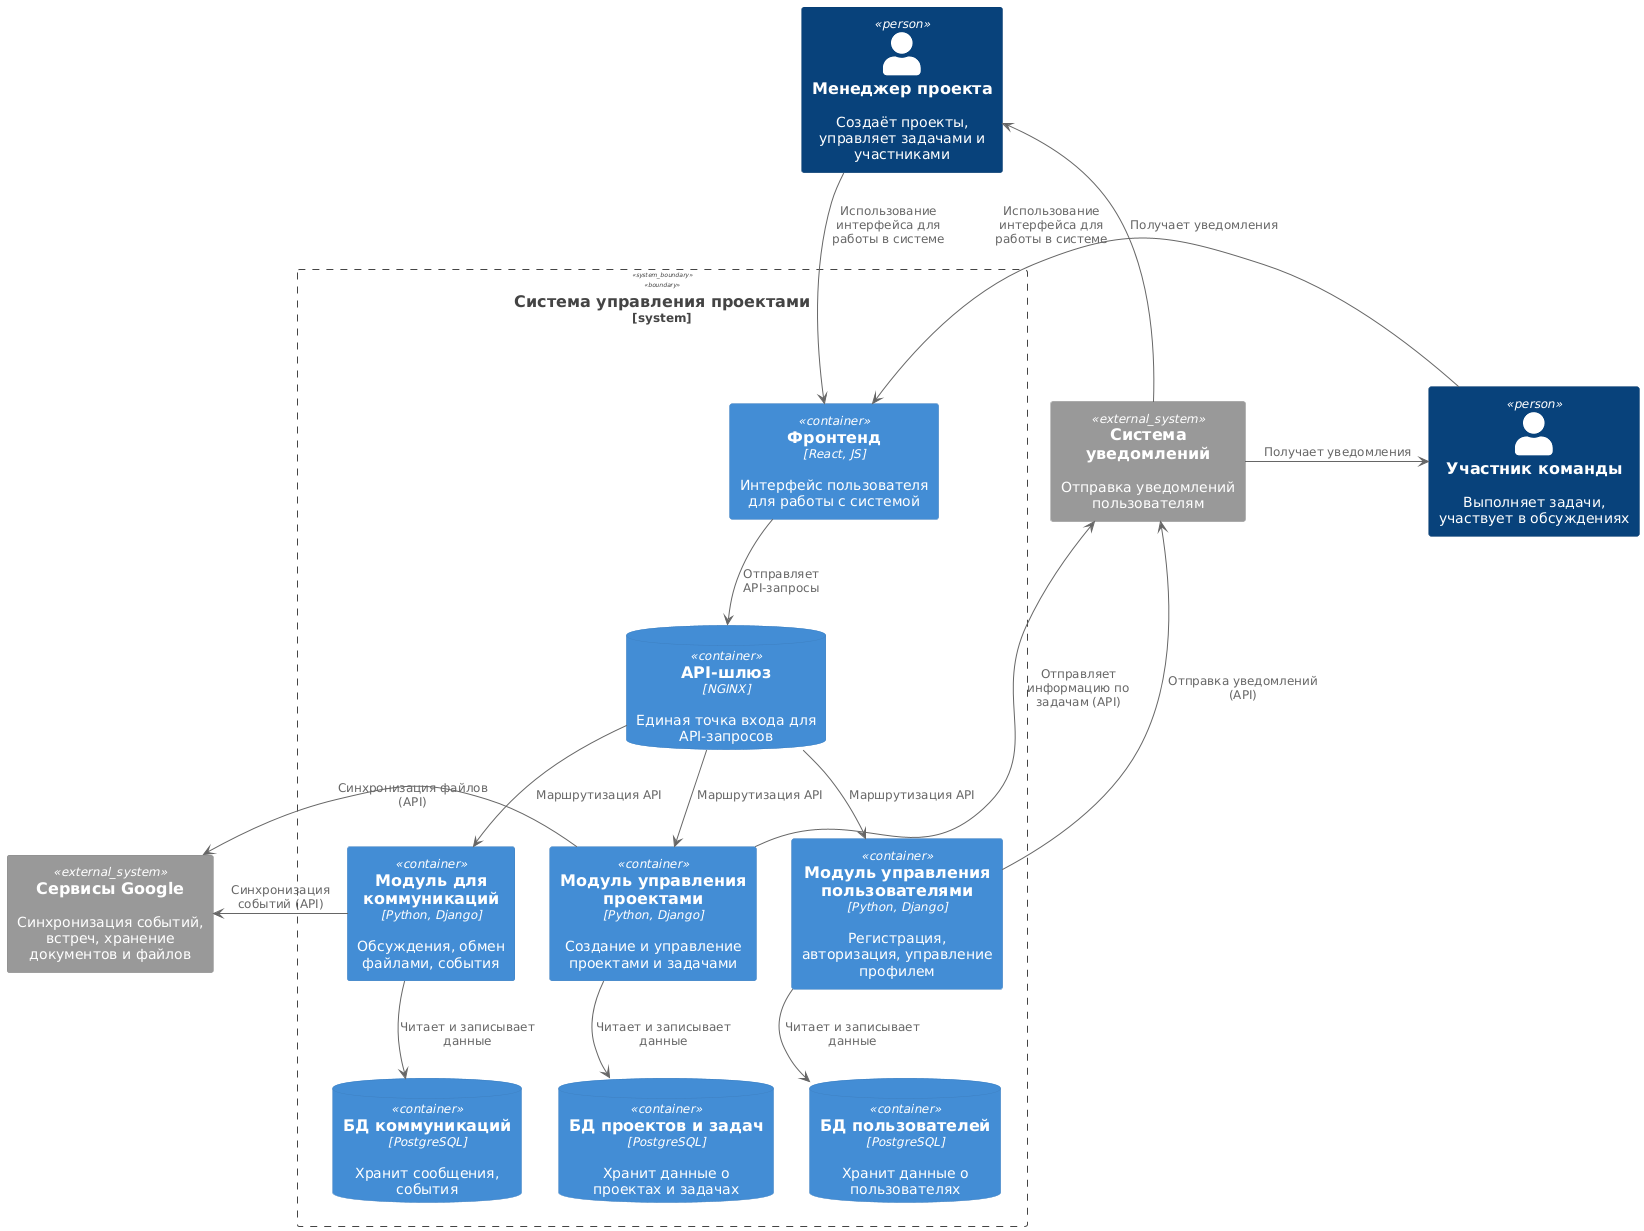

The diagram above was rendered by PlantUML. Its source (embedded in the PNG):
@startuml
!include <C4/C4_Container>

Person(manager, "Менеджер проекта", "Создаёт проекты, управляет задачами и участниками")
Person(team_member, "Участник команды", "Выполняет задачи, участвует в обсуждениях")

System_Ext(notifications, "Система уведомлений", "Отправка уведомлений пользователям")
System_Ext(google, "Сервисы Google", "Синхронизация событий, встреч, хранение документов и файлов")

System_Boundary(system, "Система управления проектами") {
    Container(front, "Фронтенд", "React, JS", "Интерфейс пользователя для работы с системой")
    Container(project_module, "Модуль управления проектами", "Python, Django", "Создание и управление проектами и задачами")
    Container(user_module, "Модуль управления пользователями", "Python, Django", "Регистрация, авторизация, управление профилем")
    Container(communication_module, "Модуль для коммуникаций", "Python, Django", "Обсуждения, обмен файлами, события")
    ContainerDb(user_db, "БД пользователей", "PostgreSQL", "Хранит данные о пользователях")
    ContainerDb(task_db, "БД проектов и задач", "PostgreSQL", "Хранит данные о проектах и задачах")
    ContainerDb(comm_db, "БД коммуникаций", "PostgreSQL", "Хранит сообщения, события")
    ContainerDb(api_gateway, "API-шлюз", "NGINX", "Единая точка входа для API-запросов")


    manager -> front : "Использование интерфейса для работы в системе"
    team_member -> front : "Использование интерфейса для работы в системе"
    
    front -> api_gateway : "Отправляет API-запросы"
    api_gateway -> project_module : "Маршрутизация API"
    api_gateway -> user_module : "Маршрутизация API"
    api_gateway -> communication_module: "Маршрутизация API"

    project_module -> task_db : "Читает и записывает данные"
    user_module -> user_db : "Читает и записывает данные"
    communication_module -> comm_db : "Читает и записывает данные"

    project_module -> notifications : "Отправляет информацию по задачам (API)"
    communication_module -> google : "Синхронизация событий (API)"
    user_module -> notifications : "Отправка уведомлений (API)"
    project_module -> google : "Синхронизация файлов (API)"


    notifications -> manager : "Получает уведомления"
    notifications -> team_member : "Получает уведомления"

    front -[hidden]-> api_gateway
    api_gateway -[hidden]-> project_module
    api_gateway -[hidden]-> user_module
    api_gateway -[hidden]-> communication_module
    user_module -[hidden]-> user_db
    project_module-[hidden]-> task_db
    communication_module -[hidden]-> comm_db
    manager -[hidden]-> notifications
    manager -[hidden]-> system
    team_member -[hidden]-> system
    notifications -[hidden]-> system
    system -[hidden]-> google
}
@enduml